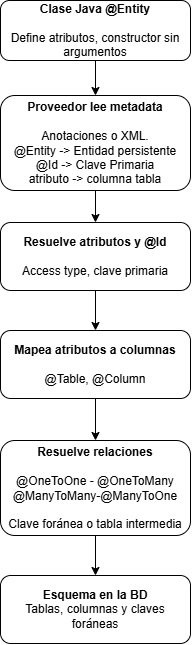

The diagram above was exported from draw.io. Its source (the exported page's mxGraphModel, read from the mxfile embedded in the PNG):
<mxGraphModel dx="1030" dy="562" grid="1" gridSize="10" guides="1" tooltips="1" connect="1" arrows="1" fold="1" page="1" pageScale="1" pageWidth="850" pageHeight="1100" math="0" shadow="0">
  <root>
    <mxCell id="0" />
    <mxCell id="1" parent="0" />
    <mxCell id="kbKlVdMgBTxTUPma2X6N-24" edge="1" parent="1" source="kbKlVdMgBTxTUPma2X6N-18" style="edgeStyle=orthogonalEdgeStyle;rounded=0;orthogonalLoop=1;jettySize=auto;html=1;" target="kbKlVdMgBTxTUPma2X6N-19" value="">
      <mxGeometry relative="1" as="geometry" />
    </mxCell>
    <mxCell id="kbKlVdMgBTxTUPma2X6N-18" parent="1" style="rounded=1;whiteSpace=wrap;html=1;" value="&lt;b&gt;Clase Java @Entity&lt;/b&gt;&lt;div&gt;&lt;b&gt;&lt;br&gt;&lt;/b&gt;&lt;/div&gt;&lt;div&gt;Define atributos, constructor sin argumentos&lt;/div&gt;" vertex="1">
      <mxGeometry height="60" width="190" x="280" y="30" as="geometry" />
    </mxCell>
    <mxCell id="kbKlVdMgBTxTUPma2X6N-25" edge="1" parent="1" source="kbKlVdMgBTxTUPma2X6N-19" style="edgeStyle=orthogonalEdgeStyle;rounded=0;orthogonalLoop=1;jettySize=auto;html=1;" target="kbKlVdMgBTxTUPma2X6N-20" value="">
      <mxGeometry relative="1" as="geometry" />
    </mxCell>
    <mxCell id="kbKlVdMgBTxTUPma2X6N-19" parent="1" style="rounded=1;whiteSpace=wrap;html=1;" value="&lt;b&gt;Proveedor lee metadata&lt;/b&gt;&lt;div&gt;&lt;b&gt;&lt;br&gt;&lt;/b&gt;&lt;/div&gt;&lt;div&gt;Anotaciones o XML.&lt;/div&gt;&lt;div&gt;@Entity -&amp;gt; Entidad persistente&lt;/div&gt;&lt;div&gt;@Id -&amp;gt; Clave Primaria&lt;/div&gt;&lt;div&gt;atributo -&amp;gt; columna tabla&lt;/div&gt;" vertex="1">
      <mxGeometry height="95" width="190" x="280" y="125" as="geometry" />
    </mxCell>
    <mxCell id="kbKlVdMgBTxTUPma2X6N-26" edge="1" parent="1" source="kbKlVdMgBTxTUPma2X6N-20" style="edgeStyle=orthogonalEdgeStyle;rounded=0;orthogonalLoop=1;jettySize=auto;html=1;" target="kbKlVdMgBTxTUPma2X6N-21" value="">
      <mxGeometry relative="1" as="geometry" />
    </mxCell>
    <mxCell id="kbKlVdMgBTxTUPma2X6N-20" parent="1" style="rounded=1;whiteSpace=wrap;html=1;" value="&lt;b&gt;Resuelve atributos y @Id&lt;/b&gt;&lt;div&gt;&lt;b&gt;&lt;br&gt;&lt;/b&gt;&lt;/div&gt;&lt;div&gt;Access type, clave primaria&lt;/div&gt;" vertex="1">
      <mxGeometry height="68" width="190" x="280" y="252" as="geometry" />
    </mxCell>
    <mxCell id="kbKlVdMgBTxTUPma2X6N-27" edge="1" parent="1" source="kbKlVdMgBTxTUPma2X6N-21" style="edgeStyle=orthogonalEdgeStyle;rounded=0;orthogonalLoop=1;jettySize=auto;html=1;" target="kbKlVdMgBTxTUPma2X6N-22" value="">
      <mxGeometry relative="1" as="geometry" />
    </mxCell>
    <mxCell id="kbKlVdMgBTxTUPma2X6N-21" parent="1" style="rounded=1;whiteSpace=wrap;html=1;" value="&lt;div&gt;&lt;b&gt;Mapea atributos a columnas&lt;/b&gt;&lt;/div&gt;&lt;div&gt;&lt;b&gt;&lt;br&gt;&lt;/b&gt;&lt;/div&gt;&lt;div&gt;@Table, @Column&lt;/div&gt;" vertex="1">
      <mxGeometry height="68" width="190" x="280" y="360" as="geometry" />
    </mxCell>
    <mxCell id="kbKlVdMgBTxTUPma2X6N-28" edge="1" parent="1" source="kbKlVdMgBTxTUPma2X6N-22" style="edgeStyle=orthogonalEdgeStyle;rounded=0;orthogonalLoop=1;jettySize=auto;html=1;" target="kbKlVdMgBTxTUPma2X6N-23" value="">
      <mxGeometry relative="1" as="geometry" />
    </mxCell>
    <mxCell id="kbKlVdMgBTxTUPma2X6N-22" parent="1" style="rounded=1;whiteSpace=wrap;html=1;" value="&lt;div&gt;&lt;b&gt;Resuelve relaciones&lt;/b&gt;&lt;/div&gt;&lt;div&gt;&lt;b&gt;&lt;br&gt;&lt;/b&gt;&lt;/div&gt;&lt;div&gt;@OneToOne - @OneToMany&lt;/div&gt;&lt;div&gt;@ManyToMany-@ManyToOne&lt;/div&gt;&lt;div&gt;&lt;br&gt;&lt;/div&gt;&lt;div&gt;Clave foránea o tabla intermedia&lt;/div&gt;" vertex="1">
      <mxGeometry height="95" width="190" x="280" y="470" as="geometry" />
    </mxCell>
    <mxCell id="kbKlVdMgBTxTUPma2X6N-23" parent="1" style="rounded=1;whiteSpace=wrap;html=1;" value="&lt;div&gt;&lt;b&gt;Esquema en la BD&lt;/b&gt;&lt;/div&gt;&lt;div&gt;Tablas, columnas y claves foráneas&lt;/div&gt;" vertex="1">
      <mxGeometry height="68" width="190" x="280" y="605" as="geometry" />
    </mxCell>
  </root>
</mxGraphModel>